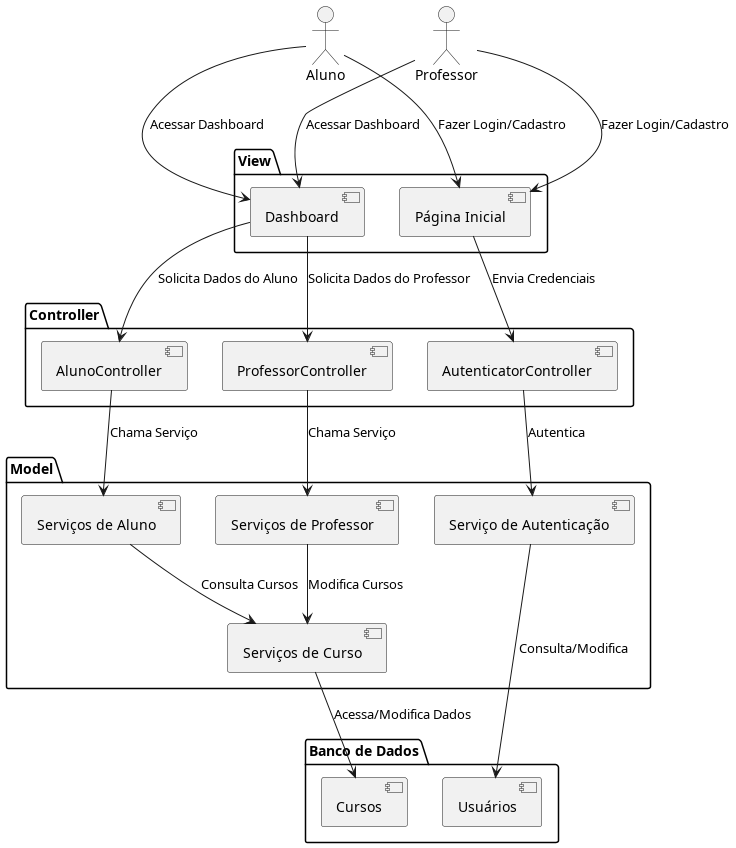

The diagram above was rendered by PlantUML. Its source (embedded in the PNG):
@startuml
actor "Aluno" as Aluno
actor "Professor" as Professor

package "View" {
  [Página Inicial]
  [Dashboard]
}

package "Controller" {
  [AutenticatorController]
  [AlunoController]
  [ProfessorController]
}

package "Model" {
  [Serviço de Autenticação]
  [Serviços de Aluno]
  [Serviços de Professor]
  [Serviços de Curso]
}

package "Banco de Dados" {
  [Usuários]
  [Cursos]
}

Aluno --> [Página Inicial] : "Fazer Login/Cadastro"
Professor --> [Página Inicial] : "Fazer Login/Cadastro"
Aluno --> [Dashboard] : "Acessar Dashboard"
Professor --> [Dashboard] : "Acessar Dashboard"

[Página Inicial] --> [AutenticatorController] : "Envia Credenciais"
[AutenticatorController] --> [Serviço de Autenticação] : "Autentica"
[Serviço de Autenticação] --> [Usuários] : "Consulta/Modifica"

[Dashboard] --> [AlunoController] : "Solicita Dados do Aluno"
[Dashboard] --> [ProfessorController] : "Solicita Dados do Professor"

[AlunoController] --> [Serviços de Aluno] : "Chama Serviço"
[ProfessorController] --> [Serviços de Professor] : "Chama Serviço"

[Serviços de Aluno] --> [Serviços de Curso] : "Consulta Cursos"
[Serviços de Professor] --> [Serviços de Curso] : "Modifica Cursos"

[Serviços de Curso] --> [Cursos] : "Acessa/Modifica Dados"
@enduml